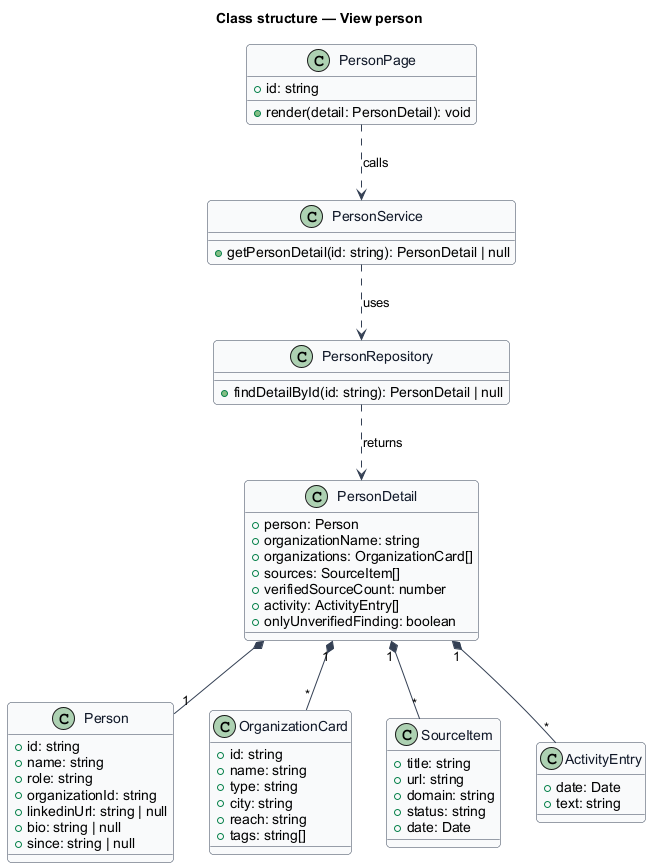

The diagram above was rendered by PlantUML. Its source (embedded in the PNG):
@startuml
skinparam backgroundColor #FFFFFF
skinparam shadowing false
skinparam roundcorner 8
skinparam defaultFontName Arial
skinparam ArrowColor #344054
skinparam class {
  BorderColor #344054
  FontColor #101828
  BackgroundColor #F9FAFB
}
title Class structure — View person

class PersonPage {
  +id: string
  +render(detail: PersonDetail): void
}
class PersonService {
  +getPersonDetail(id: string): PersonDetail | null
}
class PersonRepository {
  +findDetailById(id: string): PersonDetail | null
}
class PersonDetail {
  +person: Person
  +organizationName: string
  +organizations: OrganizationCard[]
  +sources: SourceItem[]
  +verifiedSourceCount: number
  +activity: ActivityEntry[]
  +onlyUnverifiedFinding: boolean
}
class Person {
  +id: string
  +name: string
  +role: string
  +organizationId: string
  +linkedinUrl: string | null
  +bio: string | null
  +since: string | null
}
class OrganizationCard {
  +id: string
  +name: string
  +type: string
  +city: string
  +reach: string
  +tags: string[]
}
class SourceItem {
  +title: string
  +url: string
  +domain: string
  +status: string
  +date: Date
}
class ActivityEntry {
  +date: Date
  +text: string
}

PersonPage ..> PersonService : calls
PersonService ..> PersonRepository : uses
PersonRepository ..> PersonDetail : returns
PersonDetail *-- "1" Person
PersonDetail "1" *-- "*" OrganizationCard
PersonDetail "1" *-- "*" SourceItem
PersonDetail "1" *-- "*" ActivityEntry
@enduml